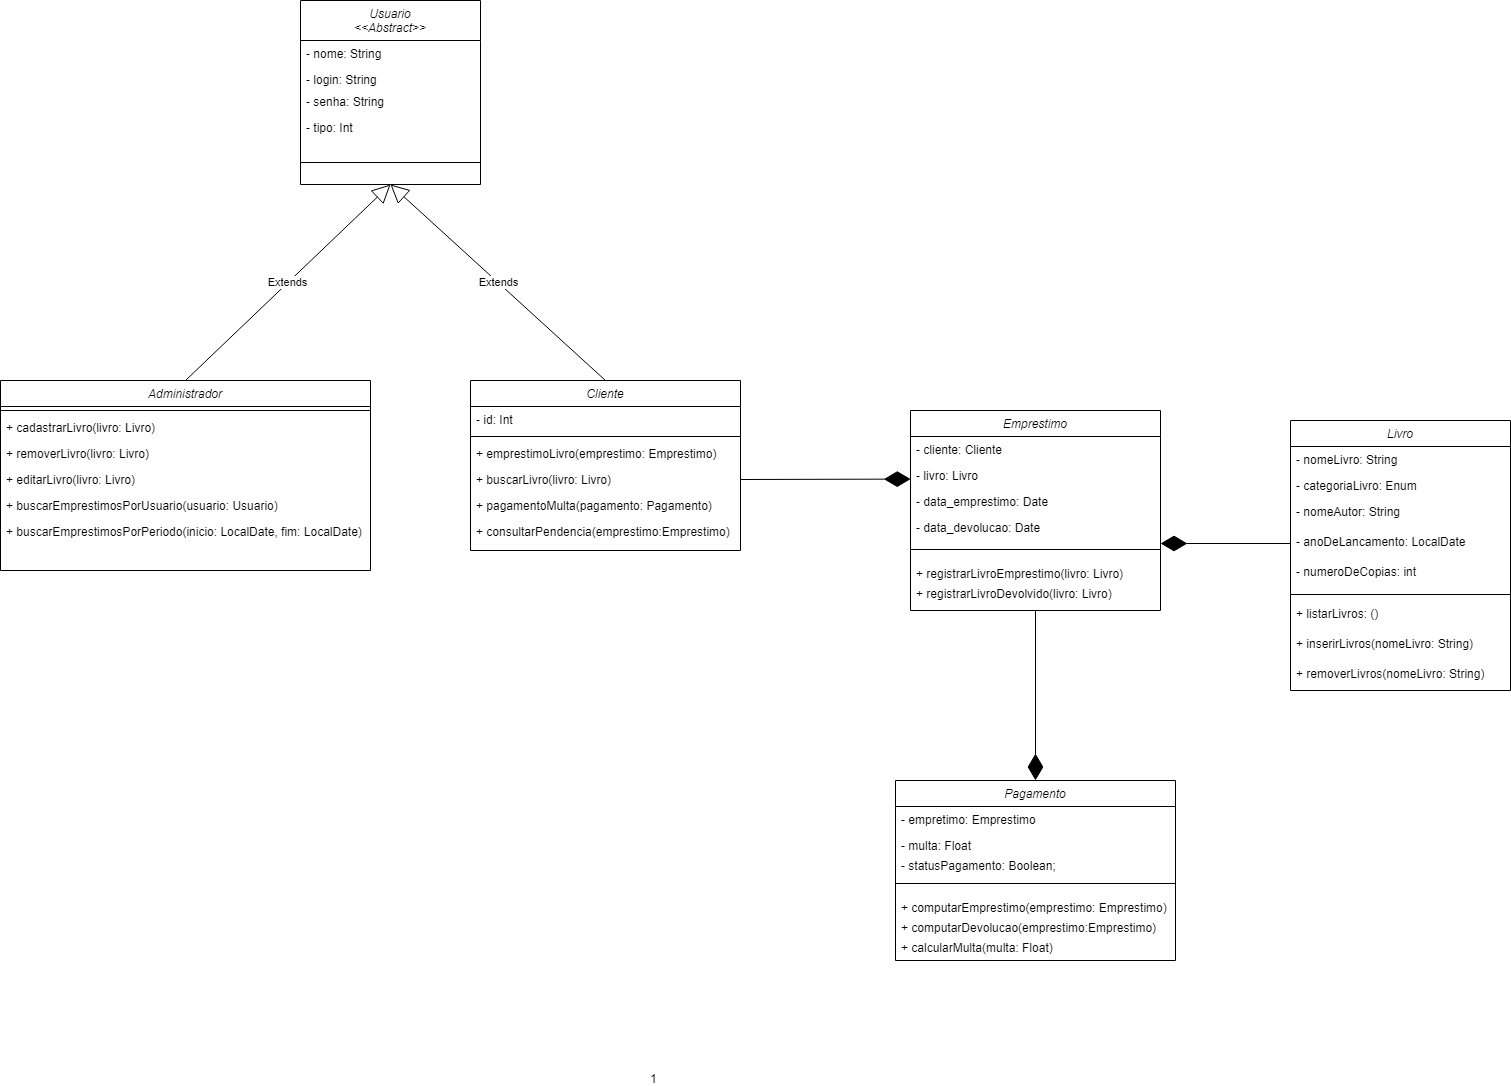

The diagram above was exported from draw.io. Its source (the exported page's mxGraphModel, read from the mxfile embedded in the PNG):
<mxGraphModel dx="1867" dy="1952" grid="1" gridSize="10" guides="1" tooltips="1" connect="1" arrows="1" fold="1" page="1" pageScale="1" pageWidth="827" pageHeight="1169" math="0" shadow="0">
  <root>
    <mxCell id="WIyWlLk6GJQsqaUBKTNV-0" />
    <mxCell id="WIyWlLk6GJQsqaUBKTNV-1" parent="WIyWlLk6GJQsqaUBKTNV-0" />
    <mxCell id="luplkONrpoE0n500X7sk-0" value="Usuario&#10;&lt;&lt;Abstract&gt;&gt;" style="swimlane;fontStyle=2;align=center;verticalAlign=top;childLayout=stackLayout;horizontal=1;startSize=40;horizontalStack=0;resizeParent=1;resizeLast=0;collapsible=1;marginBottom=0;rounded=0;shadow=0;strokeWidth=1;" parent="WIyWlLk6GJQsqaUBKTNV-1" vertex="1">
      <mxGeometry x="390" y="-370" width="180" height="184" as="geometry">
        <mxRectangle x="230" y="140" width="160" height="26" as="alternateBounds" />
      </mxGeometry>
    </mxCell>
    <mxCell id="luplkONrpoE0n500X7sk-1" value="- nome: String" style="text;align=left;verticalAlign=top;spacingLeft=4;spacingRight=4;overflow=hidden;rotatable=0;points=[[0,0.5],[1,0.5]];portConstraint=eastwest;" parent="luplkONrpoE0n500X7sk-0" vertex="1">
      <mxGeometry y="40" width="180" height="26" as="geometry" />
    </mxCell>
    <mxCell id="luplkONrpoE0n500X7sk-2" value="- login: String" style="text;align=left;verticalAlign=top;spacingLeft=4;spacingRight=4;overflow=hidden;rotatable=0;points=[[0,0.5],[1,0.5]];portConstraint=eastwest;rounded=0;shadow=0;html=0;" parent="luplkONrpoE0n500X7sk-0" vertex="1">
      <mxGeometry y="66" width="180" height="22" as="geometry" />
    </mxCell>
    <mxCell id="luplkONrpoE0n500X7sk-11" value="- senha: String" style="text;align=left;verticalAlign=top;spacingLeft=4;spacingRight=4;overflow=hidden;rotatable=0;points=[[0,0.5],[1,0.5]];portConstraint=eastwest;" parent="luplkONrpoE0n500X7sk-0" vertex="1">
      <mxGeometry y="88" width="180" height="26" as="geometry" />
    </mxCell>
    <mxCell id="luplkONrpoE0n500X7sk-176" value="- tipo: Int" style="text;align=left;verticalAlign=top;spacingLeft=4;spacingRight=4;overflow=hidden;rotatable=0;points=[[0,0.5],[1,0.5]];portConstraint=eastwest;" parent="luplkONrpoE0n500X7sk-0" vertex="1">
      <mxGeometry y="114" width="180" height="26" as="geometry" />
    </mxCell>
    <mxCell id="luplkONrpoE0n500X7sk-4" value="" style="line;html=1;strokeWidth=1;align=left;verticalAlign=middle;spacingTop=-1;spacingLeft=3;spacingRight=3;rotatable=0;labelPosition=right;points=[];portConstraint=eastwest;" parent="luplkONrpoE0n500X7sk-0" vertex="1">
      <mxGeometry y="140" width="180" height="44" as="geometry" />
    </mxCell>
    <mxCell id="luplkONrpoE0n500X7sk-13" value="Cliente" style="swimlane;fontStyle=2;align=center;verticalAlign=top;childLayout=stackLayout;horizontal=1;startSize=26;horizontalStack=0;resizeParent=1;resizeLast=0;collapsible=1;marginBottom=0;rounded=0;shadow=0;strokeWidth=1;" parent="WIyWlLk6GJQsqaUBKTNV-1" vertex="1">
      <mxGeometry x="560" y="10" width="270" height="170" as="geometry">
        <mxRectangle x="560" y="10" width="160" height="26" as="alternateBounds" />
      </mxGeometry>
    </mxCell>
    <mxCell id="luplkONrpoE0n500X7sk-177" value="- id: Int" style="text;align=left;verticalAlign=top;spacingLeft=4;spacingRight=4;overflow=hidden;rotatable=0;points=[[0,0.5],[1,0.5]];portConstraint=eastwest;" parent="luplkONrpoE0n500X7sk-13" vertex="1">
      <mxGeometry y="26" width="270" height="26" as="geometry" />
    </mxCell>
    <mxCell id="luplkONrpoE0n500X7sk-17" value="" style="line;html=1;strokeWidth=1;align=left;verticalAlign=middle;spacingTop=-1;spacingLeft=3;spacingRight=3;rotatable=0;labelPosition=right;points=[];portConstraint=eastwest;" parent="luplkONrpoE0n500X7sk-13" vertex="1">
      <mxGeometry y="52" width="270" height="8" as="geometry" />
    </mxCell>
    <mxCell id="luplkONrpoE0n500X7sk-18" value="+ emprestimoLivro(emprestimo: Emprestimo)" style="text;align=left;verticalAlign=top;spacingLeft=4;spacingRight=4;overflow=hidden;rotatable=0;points=[[0,0.5],[1,0.5]];portConstraint=eastwest;" parent="luplkONrpoE0n500X7sk-13" vertex="1">
      <mxGeometry y="60" width="270" height="26" as="geometry" />
    </mxCell>
    <mxCell id="luplkONrpoE0n500X7sk-128" value="+ buscarLivro(livro: Livro)" style="text;align=left;verticalAlign=top;spacingLeft=4;spacingRight=4;overflow=hidden;rotatable=0;points=[[0,0.5],[1,0.5]];portConstraint=eastwest;" parent="luplkONrpoE0n500X7sk-13" vertex="1">
      <mxGeometry y="86" width="270" height="26" as="geometry" />
    </mxCell>
    <mxCell id="luplkONrpoE0n500X7sk-129" value="+ pagamentoMulta(pagamento: Pagamento)" style="text;align=left;verticalAlign=top;spacingLeft=4;spacingRight=4;overflow=hidden;rotatable=0;points=[[0,0.5],[1,0.5]];portConstraint=eastwest;" parent="luplkONrpoE0n500X7sk-13" vertex="1">
      <mxGeometry y="112" width="270" height="26" as="geometry" />
    </mxCell>
    <mxCell id="luplkONrpoE0n500X7sk-130" value="+ consultarPendencia(emprestimo:Emprestimo)" style="text;align=left;verticalAlign=top;spacingLeft=4;spacingRight=4;overflow=hidden;rotatable=0;points=[[0,0.5],[1,0.5]];portConstraint=eastwest;" parent="luplkONrpoE0n500X7sk-13" vertex="1">
      <mxGeometry y="138" width="270" height="26" as="geometry" />
    </mxCell>
    <mxCell id="luplkONrpoE0n500X7sk-20" value="Administrador" style="swimlane;fontStyle=2;align=center;verticalAlign=top;childLayout=stackLayout;horizontal=1;startSize=26;horizontalStack=0;resizeParent=1;resizeLast=0;collapsible=1;marginBottom=0;rounded=0;shadow=0;strokeWidth=1;" parent="WIyWlLk6GJQsqaUBKTNV-1" vertex="1">
      <mxGeometry x="90" y="10" width="370" height="190" as="geometry">
        <mxRectangle x="230" y="140" width="160" height="26" as="alternateBounds" />
      </mxGeometry>
    </mxCell>
    <mxCell id="luplkONrpoE0n500X7sk-24" value="" style="line;html=1;strokeWidth=1;align=left;verticalAlign=middle;spacingTop=-1;spacingLeft=3;spacingRight=3;rotatable=0;labelPosition=right;points=[];portConstraint=eastwest;" parent="luplkONrpoE0n500X7sk-20" vertex="1">
      <mxGeometry y="26" width="370" height="8" as="geometry" />
    </mxCell>
    <mxCell id="luplkONrpoE0n500X7sk-25" value="+ cadastrarLivro(livro: Livro)" style="text;align=left;verticalAlign=top;spacingLeft=4;spacingRight=4;overflow=hidden;rotatable=0;points=[[0,0.5],[1,0.5]];portConstraint=eastwest;" parent="luplkONrpoE0n500X7sk-20" vertex="1">
      <mxGeometry y="34" width="370" height="26" as="geometry" />
    </mxCell>
    <mxCell id="luplkONrpoE0n500X7sk-131" value="+ removerLivro(livro: Livro)" style="text;align=left;verticalAlign=top;spacingLeft=4;spacingRight=4;overflow=hidden;rotatable=0;points=[[0,0.5],[1,0.5]];portConstraint=eastwest;" parent="luplkONrpoE0n500X7sk-20" vertex="1">
      <mxGeometry y="60" width="370" height="26" as="geometry" />
    </mxCell>
    <mxCell id="luplkONrpoE0n500X7sk-132" value="+ editarLivro(livro: Livro)" style="text;align=left;verticalAlign=top;spacingLeft=4;spacingRight=4;overflow=hidden;rotatable=0;points=[[0,0.5],[1,0.5]];portConstraint=eastwest;" parent="luplkONrpoE0n500X7sk-20" vertex="1">
      <mxGeometry y="86" width="370" height="26" as="geometry" />
    </mxCell>
    <mxCell id="luplkONrpoE0n500X7sk-180" value="+ buscarEmprestimosPorUsuario(usuario: Usuario)" style="text;align=left;verticalAlign=top;spacingLeft=4;spacingRight=4;overflow=hidden;rotatable=0;points=[[0,0.5],[1,0.5]];portConstraint=eastwest;" parent="luplkONrpoE0n500X7sk-20" vertex="1">
      <mxGeometry y="112" width="370" height="26" as="geometry" />
    </mxCell>
    <mxCell id="luplkONrpoE0n500X7sk-181" value="+ buscarEmprestimosPorPeriodo(inicio: LocalDate, fim: LocalDate)" style="text;align=left;verticalAlign=top;spacingLeft=4;spacingRight=4;overflow=hidden;rotatable=0;points=[[0,0.5],[1,0.5]];portConstraint=eastwest;" parent="luplkONrpoE0n500X7sk-20" vertex="1">
      <mxGeometry y="138" width="370" height="26" as="geometry" />
    </mxCell>
    <mxCell id="luplkONrpoE0n500X7sk-34" value="Emprestimo" style="swimlane;fontStyle=2;align=center;verticalAlign=top;childLayout=stackLayout;horizontal=1;startSize=26;horizontalStack=0;resizeParent=1;resizeLast=0;collapsible=1;marginBottom=0;rounded=0;shadow=0;strokeWidth=1;" parent="WIyWlLk6GJQsqaUBKTNV-1" vertex="1">
      <mxGeometry x="1000" y="40" width="250" height="200" as="geometry">
        <mxRectangle x="230" y="140" width="160" height="26" as="alternateBounds" />
      </mxGeometry>
    </mxCell>
    <mxCell id="luplkONrpoE0n500X7sk-119" value="- cliente: Cliente" style="text;align=left;verticalAlign=top;spacingLeft=4;spacingRight=4;overflow=hidden;rotatable=0;points=[[0,0.5],[1,0.5]];portConstraint=eastwest;" parent="luplkONrpoE0n500X7sk-34" vertex="1">
      <mxGeometry y="26" width="250" height="26" as="geometry" />
    </mxCell>
    <mxCell id="luplkONrpoE0n500X7sk-36" value="- livro: Livro" style="text;align=left;verticalAlign=top;spacingLeft=4;spacingRight=4;overflow=hidden;rotatable=0;points=[[0,0.5],[1,0.5]];portConstraint=eastwest;rounded=0;shadow=0;html=0;" parent="luplkONrpoE0n500X7sk-34" vertex="1">
      <mxGeometry y="52" width="250" height="26" as="geometry" />
    </mxCell>
    <mxCell id="luplkONrpoE0n500X7sk-37" value="- data_emprestimo: Date" style="text;align=left;verticalAlign=top;spacingLeft=4;spacingRight=4;overflow=hidden;rotatable=0;points=[[0,0.5],[1,0.5]];portConstraint=eastwest;rounded=0;shadow=0;html=0;" parent="luplkONrpoE0n500X7sk-34" vertex="1">
      <mxGeometry y="78" width="250" height="26" as="geometry" />
    </mxCell>
    <mxCell id="luplkONrpoE0n500X7sk-171" value="- data_devolucao: Date" style="text;align=left;verticalAlign=top;spacingLeft=4;spacingRight=4;overflow=hidden;rotatable=0;points=[[0,0.5],[1,0.5]];portConstraint=eastwest;" parent="luplkONrpoE0n500X7sk-34" vertex="1">
      <mxGeometry y="104" width="250" height="24" as="geometry" />
    </mxCell>
    <mxCell id="luplkONrpoE0n500X7sk-38" value="" style="line;html=1;strokeWidth=1;align=left;verticalAlign=middle;spacingTop=-1;spacingLeft=3;spacingRight=3;rotatable=0;labelPosition=right;points=[];portConstraint=eastwest;" parent="luplkONrpoE0n500X7sk-34" vertex="1">
      <mxGeometry y="128" width="250" height="22" as="geometry" />
    </mxCell>
    <mxCell id="luplkONrpoE0n500X7sk-169" value="+ registrarLivroEmprestimo(livro: Livro)" style="text;align=left;verticalAlign=top;spacingLeft=4;spacingRight=4;overflow=hidden;rotatable=0;points=[[0,0.5],[1,0.5]];portConstraint=eastwest;" parent="luplkONrpoE0n500X7sk-34" vertex="1">
      <mxGeometry y="150" width="250" height="20" as="geometry" />
    </mxCell>
    <mxCell id="luplkONrpoE0n500X7sk-170" value="+ registrarLivroDevolvido(livro: Livro)" style="text;align=left;verticalAlign=top;spacingLeft=4;spacingRight=4;overflow=hidden;rotatable=0;points=[[0,0.5],[1,0.5]];portConstraint=eastwest;" parent="luplkONrpoE0n500X7sk-34" vertex="1">
      <mxGeometry y="170" width="250" height="20" as="geometry" />
    </mxCell>
    <mxCell id="luplkONrpoE0n500X7sk-44" value="Livro" style="swimlane;fontStyle=2;align=center;verticalAlign=top;childLayout=stackLayout;horizontal=1;startSize=26;horizontalStack=0;resizeParent=1;resizeLast=0;collapsible=1;marginBottom=0;rounded=0;shadow=0;strokeWidth=1;" parent="WIyWlLk6GJQsqaUBKTNV-1" vertex="1">
      <mxGeometry x="1380" y="50" width="220" height="270" as="geometry">
        <mxRectangle x="230" y="140" width="160" height="26" as="alternateBounds" />
      </mxGeometry>
    </mxCell>
    <mxCell id="luplkONrpoE0n500X7sk-45" value="- nomeLivro: String" style="text;align=left;verticalAlign=top;spacingLeft=4;spacingRight=4;overflow=hidden;rotatable=0;points=[[0,0.5],[1,0.5]];portConstraint=eastwest;" parent="luplkONrpoE0n500X7sk-44" vertex="1">
      <mxGeometry y="26" width="220" height="26" as="geometry" />
    </mxCell>
    <mxCell id="luplkONrpoE0n500X7sk-46" value="- categoriaLivro: Enum" style="text;align=left;verticalAlign=top;spacingLeft=4;spacingRight=4;overflow=hidden;rotatable=0;points=[[0,0.5],[1,0.5]];portConstraint=eastwest;rounded=0;shadow=0;html=0;" parent="luplkONrpoE0n500X7sk-44" vertex="1">
      <mxGeometry y="52" width="220" height="26" as="geometry" />
    </mxCell>
    <mxCell id="luplkONrpoE0n500X7sk-190" value="- nomeAutor: String" style="text;align=left;verticalAlign=top;spacingLeft=4;spacingRight=4;overflow=hidden;rotatable=0;points=[[0,0.5],[1,0.5]];portConstraint=eastwest;" parent="luplkONrpoE0n500X7sk-44" vertex="1">
      <mxGeometry y="78" width="220" height="30" as="geometry" />
    </mxCell>
    <mxCell id="luplkONrpoE0n500X7sk-191" value="- anoDeLancamento: LocalDate" style="text;align=left;verticalAlign=top;spacingLeft=4;spacingRight=4;overflow=hidden;rotatable=0;points=[[0,0.5],[1,0.5]];portConstraint=eastwest;" parent="luplkONrpoE0n500X7sk-44" vertex="1">
      <mxGeometry y="108" width="220" height="30" as="geometry" />
    </mxCell>
    <mxCell id="luplkONrpoE0n500X7sk-192" value="- numeroDeCopias: int" style="text;align=left;verticalAlign=top;spacingLeft=4;spacingRight=4;overflow=hidden;rotatable=0;points=[[0,0.5],[1,0.5]];portConstraint=eastwest;" parent="luplkONrpoE0n500X7sk-44" vertex="1">
      <mxGeometry y="138" width="220" height="30" as="geometry" />
    </mxCell>
    <mxCell id="luplkONrpoE0n500X7sk-50" value="" style="line;html=1;strokeWidth=1;align=left;verticalAlign=middle;spacingTop=-1;spacingLeft=3;spacingRight=3;rotatable=0;labelPosition=right;points=[];portConstraint=eastwest;" parent="luplkONrpoE0n500X7sk-44" vertex="1">
      <mxGeometry y="168" width="220" height="12" as="geometry" />
    </mxCell>
    <mxCell id="luplkONrpoE0n500X7sk-51" value="+ listarLivros: ()&#10;" style="text;align=left;verticalAlign=top;spacingLeft=4;spacingRight=4;overflow=hidden;rotatable=0;points=[[0,0.5],[1,0.5]];portConstraint=eastwest;" parent="luplkONrpoE0n500X7sk-44" vertex="1">
      <mxGeometry y="180" width="220" height="30" as="geometry" />
    </mxCell>
    <mxCell id="luplkONrpoE0n500X7sk-125" value="+ inserirLivros(nomeLivro: String)" style="text;align=left;verticalAlign=top;spacingLeft=4;spacingRight=4;overflow=hidden;rotatable=0;points=[[0,0.5],[1,0.5]];portConstraint=eastwest;" parent="luplkONrpoE0n500X7sk-44" vertex="1">
      <mxGeometry y="210" width="220" height="30" as="geometry" />
    </mxCell>
    <mxCell id="luplkONrpoE0n500X7sk-127" value="+ removerLivros(nomeLivro: String)" style="text;align=left;verticalAlign=top;spacingLeft=4;spacingRight=4;overflow=hidden;rotatable=0;points=[[0,0.5],[1,0.5]];portConstraint=eastwest;" parent="luplkONrpoE0n500X7sk-44" vertex="1">
      <mxGeometry y="240" width="220" height="30" as="geometry" />
    </mxCell>
    <mxCell id="luplkONrpoE0n500X7sk-75" value="&lt;font style=&quot;font-size: 12px;&quot;&gt;1&lt;/font&gt;" style="edgeLabel;resizable=0;html=1;align=left;verticalAlign=bottom;" parent="WIyWlLk6GJQsqaUBKTNV-1" connectable="0" vertex="1">
      <mxGeometry x="380" y="380" as="geometry">
        <mxPoint x="358" y="336" as="offset" />
      </mxGeometry>
    </mxCell>
    <mxCell id="luplkONrpoE0n500X7sk-173" value="" style="endArrow=diamondThin;endFill=1;endSize=24;html=1;rounded=0;exitX=1;exitY=0.5;exitDx=0;exitDy=0;entryX=0.001;entryY=-0.362;entryDx=0;entryDy=0;spacingLeft=-11;jumpSize=6;entryPerimeter=0;" parent="WIyWlLk6GJQsqaUBKTNV-1" source="luplkONrpoE0n500X7sk-128" target="luplkONrpoE0n500X7sk-37" edge="1">
      <mxGeometry width="160" relative="1" as="geometry">
        <mxPoint x="520" y="90" as="sourcePoint" />
        <mxPoint x="970" y="110" as="targetPoint" />
      </mxGeometry>
    </mxCell>
    <mxCell id="luplkONrpoE0n500X7sk-175" value="" style="endArrow=diamondThin;endFill=1;endSize=24;html=1;rounded=0;exitX=0;exitY=0.5;exitDx=0;exitDy=0;" parent="WIyWlLk6GJQsqaUBKTNV-1" source="luplkONrpoE0n500X7sk-191" edge="1">
      <mxGeometry width="160" relative="1" as="geometry">
        <mxPoint x="1350" y="200" as="sourcePoint" />
        <mxPoint x="1250" y="173" as="targetPoint" />
      </mxGeometry>
    </mxCell>
    <mxCell id="luplkONrpoE0n500X7sk-178" value="Extends" style="endArrow=block;endSize=16;endFill=0;html=1;rounded=0;exitX=0.5;exitY=0;exitDx=0;exitDy=0;entryX=0.5;entryY=1;entryDx=0;entryDy=0;" parent="WIyWlLk6GJQsqaUBKTNV-1" source="luplkONrpoE0n500X7sk-20" target="luplkONrpoE0n500X7sk-0" edge="1">
      <mxGeometry width="160" relative="1" as="geometry">
        <mxPoint x="430" y="-20" as="sourcePoint" />
        <mxPoint x="390" y="-80" as="targetPoint" />
      </mxGeometry>
    </mxCell>
    <mxCell id="luplkONrpoE0n500X7sk-179" value="Extends" style="endArrow=block;endSize=16;endFill=0;html=1;rounded=0;exitX=0.5;exitY=0;exitDx=0;exitDy=0;entryX=0.5;entryY=1;entryDx=0;entryDy=0;" parent="WIyWlLk6GJQsqaUBKTNV-1" source="luplkONrpoE0n500X7sk-13" target="luplkONrpoE0n500X7sk-0" edge="1">
      <mxGeometry width="160" relative="1" as="geometry">
        <mxPoint x="610" y="-10" as="sourcePoint" />
        <mxPoint x="570" y="-80" as="targetPoint" />
      </mxGeometry>
    </mxCell>
    <mxCell id="8cQBrihADvfZ2a6w-UK1-1" value="Pagamento" style="swimlane;fontStyle=2;align=center;verticalAlign=top;childLayout=stackLayout;horizontal=1;startSize=26;horizontalStack=0;resizeParent=1;resizeLast=0;collapsible=1;marginBottom=0;rounded=0;shadow=0;strokeWidth=1;" vertex="1" parent="WIyWlLk6GJQsqaUBKTNV-1">
      <mxGeometry x="985" y="410" width="280" height="180" as="geometry">
        <mxRectangle x="230" y="140" width="160" height="26" as="alternateBounds" />
      </mxGeometry>
    </mxCell>
    <mxCell id="8cQBrihADvfZ2a6w-UK1-2" value="- empretimo: Emprestimo" style="text;align=left;verticalAlign=top;spacingLeft=4;spacingRight=4;overflow=hidden;rotatable=0;points=[[0,0.5],[1,0.5]];portConstraint=eastwest;" vertex="1" parent="8cQBrihADvfZ2a6w-UK1-1">
      <mxGeometry y="26" width="280" height="26" as="geometry" />
    </mxCell>
    <mxCell id="8cQBrihADvfZ2a6w-UK1-6" value="- multa: Float" style="text;align=left;verticalAlign=top;spacingLeft=4;spacingRight=4;overflow=hidden;rotatable=0;points=[[0,0.5],[1,0.5]];portConstraint=eastwest;" vertex="1" parent="8cQBrihADvfZ2a6w-UK1-1">
      <mxGeometry y="52" width="280" height="20" as="geometry" />
    </mxCell>
    <mxCell id="8cQBrihADvfZ2a6w-UK1-7" value="- statusPagamento: Boolean;" style="text;align=left;verticalAlign=top;spacingLeft=4;spacingRight=4;overflow=hidden;rotatable=0;points=[[0,0.5],[1,0.5]];portConstraint=eastwest;" vertex="1" parent="8cQBrihADvfZ2a6w-UK1-1">
      <mxGeometry y="72" width="280" height="20" as="geometry" />
    </mxCell>
    <mxCell id="8cQBrihADvfZ2a6w-UK1-8" value="" style="line;html=1;strokeWidth=1;align=left;verticalAlign=middle;spacingTop=-1;spacingLeft=3;spacingRight=3;rotatable=0;labelPosition=right;points=[];portConstraint=eastwest;" vertex="1" parent="8cQBrihADvfZ2a6w-UK1-1">
      <mxGeometry y="92" width="280" height="22" as="geometry" />
    </mxCell>
    <mxCell id="8cQBrihADvfZ2a6w-UK1-9" value="+ computarEmprestimo(emprestimo: Emprestimo)" style="text;align=left;verticalAlign=top;spacingLeft=4;spacingRight=4;overflow=hidden;rotatable=0;points=[[0,0.5],[1,0.5]];portConstraint=eastwest;" vertex="1" parent="8cQBrihADvfZ2a6w-UK1-1">
      <mxGeometry y="114" width="280" height="20" as="geometry" />
    </mxCell>
    <mxCell id="8cQBrihADvfZ2a6w-UK1-10" value="+ computarDevolucao(emprestimo:Emprestimo)" style="text;align=left;verticalAlign=top;spacingLeft=4;spacingRight=4;overflow=hidden;rotatable=0;points=[[0,0.5],[1,0.5]];portConstraint=eastwest;" vertex="1" parent="8cQBrihADvfZ2a6w-UK1-1">
      <mxGeometry y="134" width="280" height="20" as="geometry" />
    </mxCell>
    <mxCell id="8cQBrihADvfZ2a6w-UK1-11" value="+ calcularMulta(multa: Float)" style="text;align=left;verticalAlign=top;spacingLeft=4;spacingRight=4;overflow=hidden;rotatable=0;points=[[0,0.5],[1,0.5]];portConstraint=eastwest;" vertex="1" parent="8cQBrihADvfZ2a6w-UK1-1">
      <mxGeometry y="154" width="280" height="20" as="geometry" />
    </mxCell>
    <mxCell id="8cQBrihADvfZ2a6w-UK1-15" value="" style="endArrow=diamondThin;endFill=1;endSize=24;html=1;rounded=0;exitX=0.5;exitY=1;exitDx=0;exitDy=0;entryX=0.5;entryY=0;entryDx=0;entryDy=0;" edge="1" parent="WIyWlLk6GJQsqaUBKTNV-1" source="luplkONrpoE0n500X7sk-34" target="8cQBrihADvfZ2a6w-UK1-1">
      <mxGeometry width="160" relative="1" as="geometry">
        <mxPoint x="1190" y="340" as="sourcePoint" />
        <mxPoint x="1060" y="340" as="targetPoint" />
      </mxGeometry>
    </mxCell>
  </root>
</mxGraphModel>